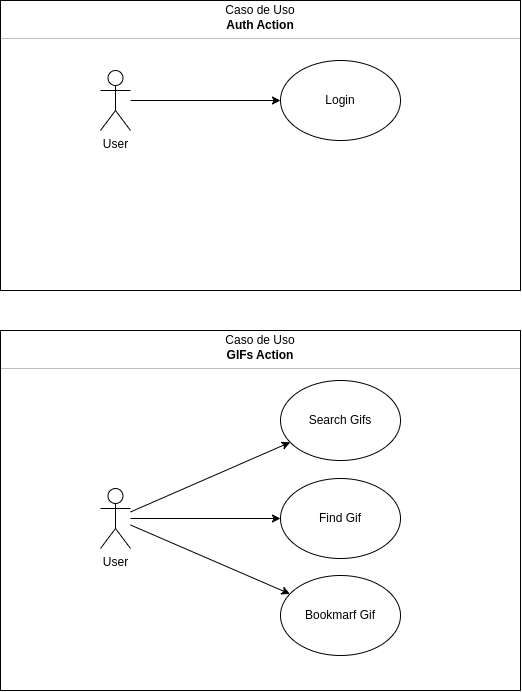

The diagram above was exported from draw.io. Its source (the exported page's mxGraphModel, read from the mxfile embedded in the PNG):
<mxGraphModel dx="2049" dy="1066" grid="1" gridSize="10" guides="1" tooltips="1" connect="1" arrows="1" fold="1" page="1" pageScale="1" pageWidth="827" pageHeight="1169" math="0" shadow="0">
  <root>
    <mxCell id="WIyWlLk6GJQsqaUBKTNV-0" />
    <mxCell id="WIyWlLk6GJQsqaUBKTNV-1" parent="WIyWlLk6GJQsqaUBKTNV-0" />
    <mxCell id="j6sBNpHUBeiphbyPaV7W-30" value="" style="fontStyle=1;align=center;verticalAlign=middle;childLayout=stackLayout;horizontal=1;horizontalStack=0;resizeParent=1;resizeParentMax=0;resizeLast=0;marginBottom=0;" vertex="1" parent="WIyWlLk6GJQsqaUBKTNV-1">
      <mxGeometry x="150" y="340" width="520" height="360" as="geometry" />
    </mxCell>
    <mxCell id="j6sBNpHUBeiphbyPaV7W-31" value="Caso de Uso" style="html=1;align=center;spacing=0;verticalAlign=middle;strokeColor=none;fillColor=none;whiteSpace=wrap;spacingTop=3;" vertex="1" parent="j6sBNpHUBeiphbyPaV7W-30">
      <mxGeometry width="520" height="16" as="geometry" />
    </mxCell>
    <mxCell id="j6sBNpHUBeiphbyPaV7W-32" value="GIFs Action" style="html=1;align=center;spacing=0;verticalAlign=middle;strokeColor=none;fillColor=none;whiteSpace=wrap;fontStyle=1" vertex="1" parent="j6sBNpHUBeiphbyPaV7W-30">
      <mxGeometry y="16" width="520" height="18" as="geometry" />
    </mxCell>
    <mxCell id="j6sBNpHUBeiphbyPaV7W-33" value="" style="line;strokeWidth=0.25;fillColor=none;align=left;verticalAlign=middle;spacingTop=-1;spacingLeft=3;spacingRight=3;rotatable=0;labelPosition=right;points=[];portConstraint=eastwest;" vertex="1" parent="j6sBNpHUBeiphbyPaV7W-30">
      <mxGeometry y="34" width="520" height="8" as="geometry" />
    </mxCell>
    <mxCell id="j6sBNpHUBeiphbyPaV7W-34" value="" style="html=1;align=center;spacing=0;verticalAlign=middle;strokeColor=none;fillColor=none;whiteSpace=wrap;" vertex="1" parent="j6sBNpHUBeiphbyPaV7W-30">
      <mxGeometry y="42" width="520" height="318" as="geometry" />
    </mxCell>
    <mxCell id="j6sBNpHUBeiphbyPaV7W-10" value="" style="fontStyle=1;align=center;verticalAlign=middle;childLayout=stackLayout;horizontal=1;horizontalStack=0;resizeParent=1;resizeParentMax=0;resizeLast=0;marginBottom=0;" vertex="1" parent="WIyWlLk6GJQsqaUBKTNV-1">
      <mxGeometry x="150" y="10" width="520" height="290" as="geometry" />
    </mxCell>
    <mxCell id="j6sBNpHUBeiphbyPaV7W-11" value="Caso de Uso" style="html=1;align=center;spacing=0;verticalAlign=middle;strokeColor=none;fillColor=none;whiteSpace=wrap;spacingTop=3;" vertex="1" parent="j6sBNpHUBeiphbyPaV7W-10">
      <mxGeometry width="520" height="16" as="geometry" />
    </mxCell>
    <mxCell id="j6sBNpHUBeiphbyPaV7W-12" value="Auth Action" style="html=1;align=center;spacing=0;verticalAlign=middle;strokeColor=none;fillColor=none;whiteSpace=wrap;fontStyle=1" vertex="1" parent="j6sBNpHUBeiphbyPaV7W-10">
      <mxGeometry y="16" width="520" height="18" as="geometry" />
    </mxCell>
    <mxCell id="j6sBNpHUBeiphbyPaV7W-13" value="" style="line;strokeWidth=0.25;fillColor=none;align=left;verticalAlign=middle;spacingTop=-1;spacingLeft=3;spacingRight=3;rotatable=0;labelPosition=right;points=[];portConstraint=eastwest;" vertex="1" parent="j6sBNpHUBeiphbyPaV7W-10">
      <mxGeometry y="34" width="520" height="8" as="geometry" />
    </mxCell>
    <mxCell id="j6sBNpHUBeiphbyPaV7W-14" value="" style="html=1;align=center;spacing=0;verticalAlign=middle;strokeColor=none;fillColor=none;whiteSpace=wrap;" vertex="1" parent="j6sBNpHUBeiphbyPaV7W-10">
      <mxGeometry y="42" width="520" height="248" as="geometry" />
    </mxCell>
    <mxCell id="j6sBNpHUBeiphbyPaV7W-0" value="&lt;div&gt;User&lt;/div&gt;" style="shape=umlActor;verticalLabelPosition=bottom;verticalAlign=top;html=1;outlineConnect=0;" vertex="1" parent="WIyWlLk6GJQsqaUBKTNV-1">
      <mxGeometry x="250" y="80" width="30" height="60" as="geometry" />
    </mxCell>
    <mxCell id="j6sBNpHUBeiphbyPaV7W-1" value="Login" style="ellipse;whiteSpace=wrap;html=1;" vertex="1" parent="WIyWlLk6GJQsqaUBKTNV-1">
      <mxGeometry x="430" y="70" width="120" height="80" as="geometry" />
    </mxCell>
    <mxCell id="j6sBNpHUBeiphbyPaV7W-2" value="" style="endArrow=classic;html=1;rounded=0;" edge="1" parent="WIyWlLk6GJQsqaUBKTNV-1" source="j6sBNpHUBeiphbyPaV7W-0" target="j6sBNpHUBeiphbyPaV7W-1">
      <mxGeometry width="50" height="50" relative="1" as="geometry">
        <mxPoint x="300" y="140" as="sourcePoint" />
        <mxPoint x="350" y="90" as="targetPoint" />
      </mxGeometry>
    </mxCell>
    <mxCell id="j6sBNpHUBeiphbyPaV7W-22" value="&lt;div&gt;User&lt;/div&gt;" style="shape=umlActor;verticalLabelPosition=bottom;verticalAlign=top;html=1;outlineConnect=0;" vertex="1" parent="WIyWlLk6GJQsqaUBKTNV-1">
      <mxGeometry x="250" y="498" width="30" height="60" as="geometry" />
    </mxCell>
    <mxCell id="j6sBNpHUBeiphbyPaV7W-23" value="Search Gifs" style="ellipse;whiteSpace=wrap;html=1;" vertex="1" parent="WIyWlLk6GJQsqaUBKTNV-1">
      <mxGeometry x="430" y="390" width="120" height="80" as="geometry" />
    </mxCell>
    <mxCell id="j6sBNpHUBeiphbyPaV7W-24" value="" style="endArrow=classic;html=1;rounded=0;" edge="1" parent="WIyWlLk6GJQsqaUBKTNV-1" source="j6sBNpHUBeiphbyPaV7W-22" target="j6sBNpHUBeiphbyPaV7W-23">
      <mxGeometry width="50" height="50" relative="1" as="geometry">
        <mxPoint x="304" y="460" as="sourcePoint" />
        <mxPoint x="354" y="410" as="targetPoint" />
      </mxGeometry>
    </mxCell>
    <mxCell id="j6sBNpHUBeiphbyPaV7W-26" value="Find Gif" style="ellipse;whiteSpace=wrap;html=1;" vertex="1" parent="WIyWlLk6GJQsqaUBKTNV-1">
      <mxGeometry x="430" y="488" width="120" height="80" as="geometry" />
    </mxCell>
    <mxCell id="j6sBNpHUBeiphbyPaV7W-27" value="" style="endArrow=classic;html=1;rounded=0;" edge="1" parent="WIyWlLk6GJQsqaUBKTNV-1" target="j6sBNpHUBeiphbyPaV7W-26" source="j6sBNpHUBeiphbyPaV7W-22">
      <mxGeometry width="50" height="50" relative="1" as="geometry">
        <mxPoint x="294" y="440" as="sourcePoint" />
        <mxPoint x="364" y="420" as="targetPoint" />
      </mxGeometry>
    </mxCell>
    <mxCell id="j6sBNpHUBeiphbyPaV7W-28" value="Bookmarf Gif" style="ellipse;whiteSpace=wrap;html=1;" vertex="1" parent="WIyWlLk6GJQsqaUBKTNV-1">
      <mxGeometry x="430" y="585" width="120" height="80" as="geometry" />
    </mxCell>
    <mxCell id="j6sBNpHUBeiphbyPaV7W-29" value="" style="endArrow=classic;html=1;rounded=0;" edge="1" parent="WIyWlLk6GJQsqaUBKTNV-1" target="j6sBNpHUBeiphbyPaV7W-28" source="j6sBNpHUBeiphbyPaV7W-22">
      <mxGeometry width="50" height="50" relative="1" as="geometry">
        <mxPoint x="280" y="580" as="sourcePoint" />
        <mxPoint x="350" y="560" as="targetPoint" />
      </mxGeometry>
    </mxCell>
  </root>
</mxGraphModel>